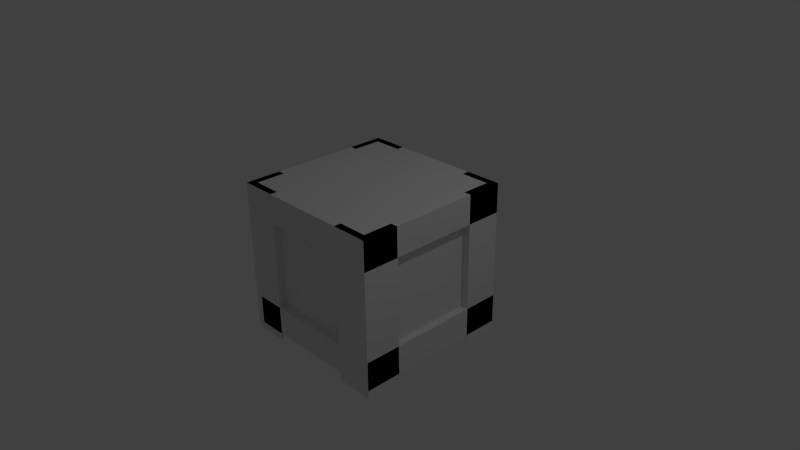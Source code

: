 # Source: crate.blend  (saved by Blender 2.73.0; exported with 4.5.12 LTS)
import bpy
from mathutils import Matrix  # noqa: F401  (used for matrix-valued properties, if any)

bpy.ops.wm.read_factory_settings(use_empty=True)
scene = bpy.context.scene
scene.name = 'Scene'

# ---- collections
col_collection_1 = bpy.data.collections.new('Collection 1'); scene.collection.children.link(col_collection_1)

# ---- materials (node trees are filled in below, after node groups)
mat_material = bpy.data.materials.new('Material')
mat_material.alpha_threshold = 0.0
mat_material.use_transparent_shadow = False
mat_material.roughness = 0.5
mat_material.line_color = (0.0, 0.0, 0.0, 1.0)

# ---- material node trees

# ---- world
world_world = bpy.data.worlds.new('World'); scene.world = world_world
world_world.color = (0.05088, 0.05088, 0.05088)
world_world.use_sun_shadow = False
world_world.sun_shadow_jitter_overblur = 0.0
world_world.cycles.sampling_method = 'MANUAL'
world_world.cycles.sample_map_resolution = 256

# ---- cameras
cam_camera = bpy.data.cameras.new('Camera')
cam_camera.clip_end = 100.0
cam_camera.lens = 35.0
cam_camera.sensor_width = 32.0
cam_camera.sensor_height = 18.0
cam_camera.ortho_scale = 7.314
cam_camera.dof.focus_distance = 0.0
cam_camera.dof.aperture_fstop = 128.0

# ---- lights
light_lamp = bpy.data.lights.new('Lamp', 'POINT')
light_lamp.transmission_factor = 0.0
light_lamp.cutoff_distance = 30.0
light_lamp.energy = 100.0
light_lamp.shadow_buffer_clip_start = 1.001
light_lamp.shadow_soft_size = 0.1
light_lamp.shadow_maximum_resolution = 0.006
light_lamp.use_absolute_resolution = True
light_lamp.cycles.use_multiple_importance_sampling = False

# ---- meshes
me_cube = bpy.data.meshes.new('Cube')
me_cube.from_pydata([(1.0, 1.0, -1.0), (1.0, -1.0, -1.0), (-1.0, -1.0, -1.0), (-1.0, 1.0, -1.0), (1.0, 1.0, 1.0), (1.0, -1.0, 1.0), (-1.0, -1.0, 1.0), (-1.0, 1.0, 1.0), (0.6, -1.0, 1.0), (1.0, -1.0, 0.6), (0.6, -1.0, -1.0), (-1.0, -1.0, 0.6), (1.0, -1.1, -1.0), (1.0, -1.1, 1.0), (0.6, -1.1, 1.0), (1.0, -1.1, 0.6), (0.6, -1.1, -1.0), (1.0, -1.0, 1.0), (-1.0, -1.0, 1.0), (1.0, -1.0, 0.6), (-1.0, -1.0, 0.6), (1.0, -1.0, 1.0), (-1.0, -1.0, 1.0), (1.0, -1.0, 0.6), (-1.0, -1.0, 0.6), (1.0, -1.0, 1.0), (-1.0, -1.0, 1.0), (1.0, -1.0, 0.6), (-1.0, -1.0, 0.6), (1.0, -1.101, 1.0), (-1.0, -1.101, 1.0), (1.0, -1.101, 0.6), (-1.0, -1.101, 0.6), (-1.0, -1.0, -0.6), (-0.6, -1.0, -1.0), (1.0, -1.0, -0.6), (1.0, -1.098, -1.0), (-1.0, -1.098, -1.0), (0.6, -1.098, -1.0), (-1.0, -1.098, -0.6), (-0.6, -1.098, -1.0), (1.0, -1.098, -0.6), (-0.6, -1.0, 1.0), (-1.0, -1.098, -1.0), (-1.0, -1.098, 1.0), (-0.6, -1.098, -1.0), (-0.6, -1.098, 1.0), (1.0, -0.6, -1.0), (1.0, 0.6, 1.0), (1.0, 0.6, -1.0), (1.0, -0.6, 1.0), (1.0, 1.0, 0.6), (1.0, 1.0, -1.0), (1.0, 1.0, 1.0), (1.0, 0.6, 1.0), (1.0, 0.6, -1.0), (1.1, 1.0, -1.0), (1.1, 1.0, 1.0), (1.1, 0.6, 1.0), (1.1, 0.6, -1.0), (1.1, -1.101, 1.0), (1.1, -1.101, 0.6), (1.1, 1.0, 0.6), (1.1, 1.0, 1.0), (1.0, 1.0, -0.6), (1.1, -1.1, -1.0), (1.1, -1.098, -0.6), (1.1, 1.0, -1.0), (1.1, 1.0, -0.6), (1.1, -1.1, -1.0), (1.1, -1.101, 1.0), (1.1, -0.6, -1.0), (1.1, -0.6, 1.0), (0.6, 1.0, 1.0), (-1.0, 1.0, 0.6), (0.6, 1.0, -1.0), (1.1, 1.1, -1.0), (1.1, 1.1, 1.0), (0.6, 1.1, 1.0), (0.6, 1.1, -1.0), (-1.0, 1.1, 1.0), (1.1, 1.1, 0.6), (1.1, 1.1, 1.0), (-1.0, 1.1, 0.6), (-1.0, 1.0, -0.6), (-0.6, 1.0, -1.0), (-0.6, 1.0, 1.0), (-1.0, 1.0, -1.0), (1.1, 1.0, -1.0), (1.1, 1.0, -0.6), (-1.0, 1.0, -0.6), (-0.6, 1.0, -1.0), (-1.0, 1.1, -1.0), (1.1, 1.1, -1.0), (1.1, 1.1, -0.6), (-1.0, 1.1, -0.6), (-0.6, 1.1, -1.0), (-1.0, 1.1, 1.0), (-0.6, 1.1, 1.0), (-1.0, 1.1, -1.0), (-0.6, 1.1, -1.0), (-1.0, 0.6, 1.0), (-1.0, 2.98e-07, -1.0), (-1.0, 0.6, -1.0), (-1.0, -0.6, -1.0), (-1.0, -1.101, 0.6), (-1.0, -1.098, 1.0), (-1.0, 1.1, 0.6), (-1.0, 1.1, 1.0), (-1.1, -1.101, 0.6), (-1.1, -1.098, 1.0), (-1.1, 1.1, 0.6), (-1.1, 1.1, 1.0), (-1.0, -1.098, -1.0), (-1.0, -1.098, -0.6), (-1.0, 1.1, -0.6), (-1.0, 1.1, -1.0), (-1.1, -1.098, -1.0), (-1.1, -1.098, -0.6), (-1.1, 1.1, -0.6), (-1.1, 1.1, -1.0), (-1.1, 0.6, 1.0), (-1.1, 0.6, -1.0), (-1.1, 1.1, 1.0), (-1.1, 1.1, -1.0), (-1.0, 1.788e-07, 1.0), (-1.0, -0.6, 1.0), (-1.1, -1.101, 1.0), (-1.1, -0.6, -1.0), (-1.1, -1.098, -1.0), (-1.1, -0.6, 1.0), (-0.6, -1.098, -1.1), (-1.1, -0.6, -1.1), (-1.1, -1.098, -1.1), (0.6, -1.098, -1.0), (1.1, -1.1, -1.0), (1.1, -0.6, -1.0), (0.6, -1.098, -1.1), (1.1, -1.1, -1.1), (1.1, -0.6, -1.1), (-0.6, 1.1, -1.1), (-1.1, 0.6, -1.1), (-1.1, 1.1, -1.1), (1.1, 0.6, -1.1), (0.6, 1.1, -1.1), (1.1, 1.1, -1.1)], [], [(0, 49, 1, 10, 2, 3), (4, 7, 6, 8, 5), (47, 12, 29, 50), (26, 33, 2, 34, 1, 35, 25, 42), (7, 87, 102, 2, 26, 101), (53, 52, 75, 3, 74, 7, 73), (8, 10, 16, 14), (12, 15, 13, 14, 16), (10, 1, 12, 16), (1, 9, 15, 12), (5, 8, 14, 13), (9, 5, 13, 15), (6, 5, 17, 18), (18, 17, 21, 22), (9, 11, 20, 19), (11, 6, 18, 20), (5, 9, 19, 17), (22, 21, 25, 42, 26), (19, 20, 24, 23), (20, 18, 22, 24), (17, 19, 23, 21), (26, 42, 25, 29, 30), (23, 24, 28, 27), (24, 22, 26, 28), (21, 23, 27, 25), (32, 30, 29, 31), (27, 28, 32, 31), (28, 26, 30, 32), (25, 27, 31, 29), (33, 35, 41, 39), (38, 40, 37, 39, 41, 36), (10, 34, 40, 38), (35, 1, 36, 41), (34, 2, 37, 40), (2, 33, 39, 37), (1, 34, 40, 36), (1, 10, 38, 36), (2, 10, 38, 37), (26, 2, 43, 44), (44, 43, 45, 46), (34, 42, 46, 45), (2, 34, 45, 43), (42, 26, 44, 46), (48, 49, 55, 54), (54, 55, 59, 58), (0, 4, 53, 64, 52), (4, 48, 54, 53), (49, 0, 52, 55), (57, 58, 59, 56), (52, 64, 53, 57, 56), (53, 54, 58, 57), (55, 52, 56, 59), (51, 53, 63, 62), (61, 62, 63, 60), (53, 29, 60, 63), (31, 51, 62, 61), (29, 31, 61, 60), (12, 52, 67, 65), (67, 68, 66, 65), (41, 12, 65, 66), (64, 41, 66, 68), (52, 64, 68, 67), (53, 51, 29), (52, 53, 50, 25, 1, 47), (71, 72, 70, 69), (47, 50, 72, 71), (50, 29, 70, 72), (29, 12, 69, 70), (12, 47, 71, 69), (75, 56, 63, 73), (79, 78, 77, 76), (56, 75, 79, 76), (63, 56, 76, 77), (73, 63, 77, 78), (75, 73, 78, 79), (7, 63, 82, 80), (81, 83, 80, 82), (62, 74, 83, 81), (63, 62, 81, 82), (74, 7, 80, 83), (53, 52, 85, 3, 84, 7, 86), (85, 67, 88, 91), (91, 88, 93, 96), (68, 84, 90, 89), (84, 3, 87, 90), (3, 85, 91, 87), (67, 68, 89, 88), (94, 95, 92, 96, 93), (89, 90, 95, 94), (90, 87, 92, 95), (87, 91, 96, 92), (88, 89, 94, 93), (91, 86, 98, 100), (100, 98, 97, 99), (7, 87, 99, 97), (87, 91, 100, 99), (86, 7, 97, 98), (83, 32, 44, 97), (105, 107, 111, 109), (32, 83, 107, 105), (44, 32, 105, 106), (97, 44, 106, 108), (83, 97, 108, 107), (111, 112, 110, 109), (106, 105, 109, 110), (108, 106, 110, 112), (107, 108, 112, 111), (99, 37, 113, 116), (116, 113, 117, 120), (39, 95, 115, 114), (95, 99, 116, 115), (37, 39, 114, 113), (119, 120, 117, 118), (114, 115, 119, 118), (115, 116, 120, 119), (113, 114, 118, 117), (116, 108, 101, 103), (124, 122, 121, 123), (108, 116, 124, 123), (101, 108, 123, 121), (103, 101, 121, 122), (116, 103, 122, 124), (26, 2, 87, 7, 125), (104, 113, 30, 126), (128, 130, 127, 129), (113, 104, 128, 129), (30, 113, 129, 127), (126, 30, 127, 130), (104, 126, 130, 128), (128, 45, 131, 132), (133, 132, 131), (45, 129, 133, 131), (129, 128, 132, 133), (71, 38, 134, 136), (136, 134, 137, 139), (38, 69, 135, 134), (69, 71, 136, 135), (138, 139, 137), (134, 135, 138, 137), (135, 136, 139, 138), (122, 100, 140, 141), (142, 141, 140), (100, 124, 142, 140), (124, 122, 141, 142), (79, 59, 93), (144, 145, 143), (59, 79, 144, 143), (93, 59, 143, 145), (79, 93, 145, 144)])
me_cube.materials.append(mat_material)
me_cube.use_remesh_preserve_volume = False
me_cube.use_remesh_preserve_attributes = False
me_cube.use_mirror_vertex_groups = False
me_cube.update()

# ---- objects
ob_cube = bpy.data.objects.new('Cube', me_cube)
ob_lamp = bpy.data.objects.new('Lamp', light_lamp)
ob_camera = bpy.data.objects.new('Camera', cam_camera)

# ---- transforms, parenting, visibility, modifiers, constraints
ob_cube.location = (0.0, 0.0, 0.0)
ob_cube.lock_rotations_4d = False
ob_cube.empty_display_type = 'ARROWS'
ob_cube.lineart.crease_threshold = 0.0
ob_lamp.location = (4.076, 1.005, 5.904)
ob_lamp.rotation_euler = (0.6503, 0.05522, 1.866)
ob_lamp.lock_rotations_4d = False
ob_lamp.empty_display_type = 'ARROWS'
ob_lamp.color = (0.0, 0.0, 0.0, 0.0)
ob_lamp.lineart.crease_threshold = 0.0
ob_camera.location = (7.481, -6.508, 5.344)
ob_camera.rotation_euler = (1.109, 0.01082, 0.8149)
ob_camera.lock_rotations_4d = False
ob_camera.empty_display_type = 'ARROWS'
ob_camera.color = (0.0, 0.0, 0.0, 0.0)
ob_camera.display_type = 'WIRE'
ob_camera.lineart.crease_threshold = 0.0

# ---- collection membership
col_collection_1.objects.link(ob_cube)
col_collection_1.objects.link(ob_lamp)
col_collection_1.objects.link(ob_camera)

# ---- scene / render settings (as saved in the file)
scene.camera = ob_camera
scene.frame_start = 1; scene.frame_end = 250; scene.frame_set(1)
scene.render.engine = 'BLENDER_EEVEE_NEXT'
scene.render.resolution_percentage = 50
scene.render.dither_intensity = 0.0
scene.cycles.use_denoising = False
scene.cycles.samples = 10
scene.cycles.sampling_pattern = 'TABULATED_SOBOL'
scene.cycles.light_sampling_threshold = 0.0
scene.cycles.use_adaptive_sampling = False
scene.cycles.use_light_tree = False
scene.cycles.blur_glossy = 0.0
scene.cycles.pixel_filter_type = 'GAUSSIAN'
scene.cycles.sample_clamp_indirect = 0.0
scene.view_settings.view_transform = 'Standard'
bpy.context.view_layer.update()

